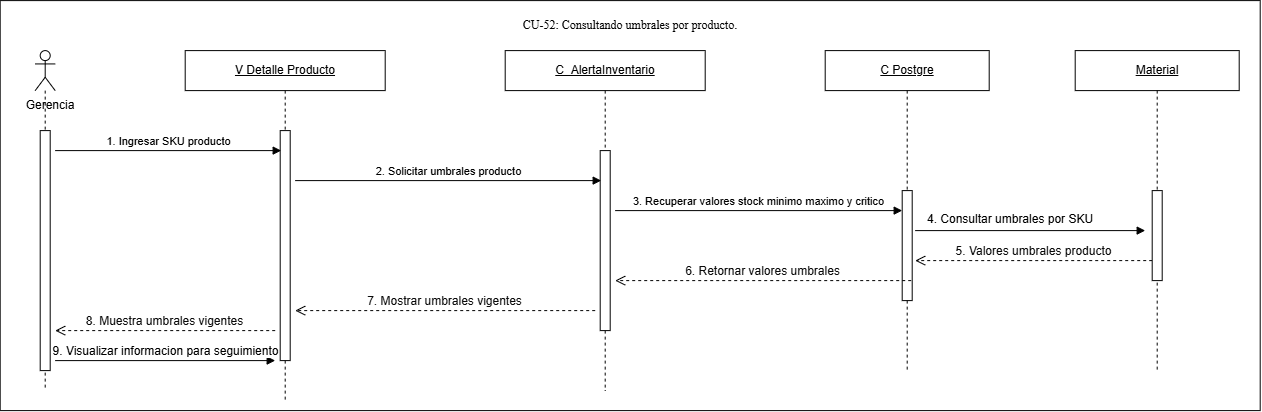

The diagram above was exported from draw.io. Its source (the exported page's mxGraphModel, read from the mxfile embedded in the PNG):
<mxGraphModel dx="798" dy="698" grid="1" gridSize="10" guides="1" tooltips="1" connect="1" arrows="1" fold="1" page="1" pageScale="1" pageWidth="827" pageHeight="1169" math="0" shadow="0">
  <root>
    <mxCell id="0" />
    <mxCell id="1" parent="0" />
    <mxCell id="zplgT5dcxLb2OOhp_fiD-1" parent="1" style="rounded=0;whiteSpace=wrap;html=1;" value="" vertex="1">
      <mxGeometry height="410" width="1260" x="50" y="130" as="geometry" />
    </mxCell>
    <mxCell id="BmHoIy1KigpWF3EpVzhT-1" parent="1" style="shape=umlLifeline;perimeter=lifelinePerimeter;whiteSpace=wrap;html=1;container=1;dropTarget=0;collapsible=0;recursiveResize=0;outlineConnect=0;portConstraint=eastwest;participant=umlActor;newEdgeStyle={&quot;curved&quot;:0,&quot;rounded&quot;:0};" value="" vertex="1">
      <mxGeometry height="340" width="20" x="85" y="180" as="geometry" />
    </mxCell>
    <mxCell id="BmHoIy1KigpWF3EpVzhT-2" parent="BmHoIy1KigpWF3EpVzhT-1" style="html=1;points=[[0,0,0,0,5],[0,1,0,0,-5],[1,0,0,0,5],[1,1,0,0,-5]];perimeter=orthogonalPerimeter;outlineConnect=0;targetShapes=umlLifeline;portConstraint=eastwest;newEdgeStyle={&quot;curved&quot;:0,&quot;rounded&quot;:0};" value="" vertex="1">
      <mxGeometry height="240" width="10" x="5" y="80" as="geometry" />
    </mxCell>
    <mxCell id="BmHoIy1KigpWF3EpVzhT-3" parent="1" style="text;html=1;whiteSpace=wrap;strokeColor=none;fillColor=none;align=center;verticalAlign=middle;rounded=0;" value="Gerencia" vertex="1">
      <mxGeometry height="30" width="80" x="60" y="220" as="geometry" />
    </mxCell>
    <mxCell id="BmHoIy1KigpWF3EpVzhT-4" parent="1" style="shape=umlLifeline;perimeter=lifelinePerimeter;whiteSpace=wrap;html=1;container=1;dropTarget=0;collapsible=0;recursiveResize=0;outlineConnect=0;portConstraint=eastwest;newEdgeStyle={&quot;curved&quot;:0,&quot;rounded&quot;:0};" value="&lt;u&gt;V Detalle Producto&lt;/u&gt;" vertex="1">
      <mxGeometry height="350" width="200" x="235" y="180" as="geometry" />
    </mxCell>
    <mxCell id="BmHoIy1KigpWF3EpVzhT-5" parent="BmHoIy1KigpWF3EpVzhT-4" style="html=1;points=[[0,0,0,0,5],[0,1,0,0,-5],[1,0,0,0,5],[1,1,0,0,-5]];perimeter=orthogonalPerimeter;outlineConnect=0;targetShapes=umlLifeline;portConstraint=eastwest;newEdgeStyle={&quot;curved&quot;:0,&quot;rounded&quot;:0};" value="" vertex="1">
      <mxGeometry height="230" width="10" x="95" y="80" as="geometry" />
    </mxCell>
    <mxCell id="BmHoIy1KigpWF3EpVzhT-6" parent="1" style="shape=umlLifeline;perimeter=lifelinePerimeter;whiteSpace=wrap;html=1;container=1;dropTarget=0;collapsible=0;recursiveResize=0;outlineConnect=0;portConstraint=eastwest;newEdgeStyle={&quot;curved&quot;:0,&quot;rounded&quot;:0};" value="&lt;u&gt;C_AlertaInventario&lt;/u&gt;" vertex="1">
      <mxGeometry height="340" width="200" x="555" y="180" as="geometry" />
    </mxCell>
    <mxCell id="BmHoIy1KigpWF3EpVzhT-7" parent="BmHoIy1KigpWF3EpVzhT-6" style="html=1;points=[[0,0,0,0,5],[0,1,0,0,-5],[1,0,0,0,5],[1,1,0,0,-5]];perimeter=orthogonalPerimeter;outlineConnect=0;targetShapes=umlLifeline;portConstraint=eastwest;newEdgeStyle={&quot;curved&quot;:0,&quot;rounded&quot;:0};" value="" vertex="1">
      <mxGeometry height="180" width="10" x="95" y="100" as="geometry" />
    </mxCell>
    <mxCell id="BmHoIy1KigpWF3EpVzhT-8" parent="1" style="shape=umlLifeline;perimeter=lifelinePerimeter;whiteSpace=wrap;html=1;container=1;dropTarget=0;collapsible=0;recursiveResize=0;outlineConnect=0;portConstraint=eastwest;newEdgeStyle={&quot;curved&quot;:0,&quot;rounded&quot;:0};" value="&lt;u&gt;C Postgre&lt;/u&gt;" vertex="1">
      <mxGeometry height="320" width="164" x="875" y="180" as="geometry" />
    </mxCell>
    <mxCell id="BmHoIy1KigpWF3EpVzhT-9" parent="BmHoIy1KigpWF3EpVzhT-8" style="html=1;points=[[0,0,0,0,5],[0,1,0,0,-5],[1,0,0,0,5],[1,1,0,0,-5]];perimeter=orthogonalPerimeter;outlineConnect=0;targetShapes=umlLifeline;portConstraint=eastwest;newEdgeStyle={&quot;curved&quot;:0,&quot;rounded&quot;:0};" value="" vertex="1">
      <mxGeometry height="110" width="10" x="77" y="140" as="geometry" />
    </mxCell>
    <mxCell id="BmHoIy1KigpWF3EpVzhT-10" edge="1" parent="1" style="html=1;verticalAlign=bottom;endArrow=block;curved=0;rounded=0;" value="1. Ingresar SKU producto">
      <mxGeometry relative="1" width="80" as="geometry">
        <mxPoint x="105" y="280" as="sourcePoint" />
        <mxPoint x="331" y="280" as="targetPoint" />
      </mxGeometry>
    </mxCell>
    <mxCell id="BmHoIy1KigpWF3EpVzhT-11" edge="1" parent="1" style="html=1;verticalAlign=bottom;endArrow=block;curved=0;rounded=0;" value="2. Solicitar umbrales producto">
      <mxGeometry relative="1" width="80" as="geometry">
        <mxPoint x="345" y="310" as="sourcePoint" />
        <mxPoint x="651" y="310" as="targetPoint" />
      </mxGeometry>
    </mxCell>
    <mxCell id="BmHoIy1KigpWF3EpVzhT-12" edge="1" parent="1" style="html=1;verticalAlign=bottom;endArrow=block;curved=0;rounded=0;" value="3. Recuperar valores stock minimo maximo y critico">
      <mxGeometry relative="1" width="80" as="geometry">
        <mxPoint x="665" y="340" as="sourcePoint" />
        <mxPoint x="952" y="340" as="targetPoint" />
      </mxGeometry>
    </mxCell>
    <mxCell id="BmHoIy1KigpWF3EpVzhT-13" edge="1" parent="1" style="html=1;verticalAlign=bottom;endArrow=open;dashed=1;endSize=8;curved=0;rounded=0;" value="&lt;span style=&quot;color: rgb(11, 11, 11); font-family: &amp;quot;Anthropic Sans&amp;quot;, sans-serif; text-align: start;&quot;&gt;&lt;font style=&quot;font-size: 12px;&quot;&gt;5. Valores umbrales producto&lt;/font&gt;&lt;/span&gt;">
      <mxGeometry relative="1" x="-0.002" as="geometry">
        <mxPoint as="offset" />
        <mxPoint x="1202" y="390" as="sourcePoint" />
        <mxPoint x="965" y="390" as="targetPoint" />
      </mxGeometry>
    </mxCell>
    <mxCell id="BmHoIy1KigpWF3EpVzhT-14" edge="1" parent="1" style="html=1;verticalAlign=bottom;endArrow=open;dashed=1;endSize=8;curved=0;rounded=0;" value="&lt;span style=&quot;color: rgb(11, 11, 11); font-family: &amp;quot;Anthropic Sans&amp;quot;, sans-serif; text-align: start;&quot;&gt;&lt;font style=&quot;font-size: 12px;&quot;&gt;6. Retornar valores umbrales&lt;/font&gt;&lt;/span&gt;">
      <mxGeometry relative="1" as="geometry">
        <mxPoint x="961" y="410" as="sourcePoint" />
        <mxPoint x="665" y="410" as="targetPoint" />
      </mxGeometry>
    </mxCell>
    <mxCell id="BmHoIy1KigpWF3EpVzhT-15" edge="1" parent="1" style="html=1;verticalAlign=bottom;endArrow=open;dashed=1;endSize=8;curved=0;rounded=0;" value="&lt;span style=&quot;color: rgb(11, 11, 11); font-family: &amp;quot;Anthropic Sans&amp;quot;, sans-serif; text-align: start;&quot;&gt;&lt;font style=&quot;font-size: 12px;&quot;&gt;7. Mostrar umbrales vigentes&lt;/font&gt;&lt;/span&gt;">
      <mxGeometry relative="1" x="0.0029" as="geometry">
        <mxPoint as="offset" />
        <mxPoint x="645" y="440" as="sourcePoint" />
        <mxPoint x="345" y="440" as="targetPoint" />
      </mxGeometry>
    </mxCell>
    <mxCell id="BmHoIy1KigpWF3EpVzhT-16" edge="1" parent="1" style="html=1;verticalAlign=bottom;endArrow=block;curved=0;rounded=0;" value="&lt;font style=&quot;font-size: 12px;&quot;&gt;9. Visualizar informacion para seguimiento&lt;/font&gt;">
      <mxGeometry relative="1" width="80" as="geometry">
        <mxPoint x="105" y="490" as="sourcePoint" />
        <mxPoint x="325" y="490" as="targetPoint" />
      </mxGeometry>
    </mxCell>
    <mxCell id="BmHoIy1KigpWF3EpVzhT-17" parent="1" style="text;html=1;whiteSpace=wrap;strokeColor=none;fillColor=none;align=center;verticalAlign=middle;rounded=0;" value="&lt;span style=&quot;font-family: &amp;quot;Times New Roman&amp;quot;, serif; white-space: pre-wrap;&quot;&gt;CU-52: Consultando umbrales por producto.&lt;/span&gt;" vertex="1">
      <mxGeometry height="30" width="320" x="520" y="140" as="geometry" />
    </mxCell>
    <mxCell id="BmHoIy1KigpWF3EpVzhT-18" parent="1" style="shape=umlLifeline;perimeter=lifelinePerimeter;whiteSpace=wrap;html=1;container=1;dropTarget=0;collapsible=0;recursiveResize=0;outlineConnect=0;portConstraint=eastwest;newEdgeStyle={&quot;curved&quot;:0,&quot;rounded&quot;:0};" value="&lt;u&gt;Material&lt;/u&gt;" vertex="1">
      <mxGeometry height="320" width="164" x="1125" y="180" as="geometry" />
    </mxCell>
    <mxCell id="BmHoIy1KigpWF3EpVzhT-19" parent="BmHoIy1KigpWF3EpVzhT-18" style="html=1;points=[[0,0,0,0,5],[0,1,0,0,-5],[1,0,0,0,5],[1,1,0,0,-5]];perimeter=orthogonalPerimeter;outlineConnect=0;targetShapes=umlLifeline;portConstraint=eastwest;newEdgeStyle={&quot;curved&quot;:0,&quot;rounded&quot;:0};" value="" vertex="1">
      <mxGeometry height="90" width="10" x="77" y="140" as="geometry" />
    </mxCell>
    <mxCell id="BmHoIy1KigpWF3EpVzhT-20" edge="1" parent="1" style="html=1;verticalAlign=bottom;endArrow=block;curved=0;rounded=0;" value="">
      <mxGeometry relative="1" width="80" as="geometry">
        <mxPoint x="965" y="360" as="sourcePoint" />
        <mxPoint x="1195" y="360" as="targetPoint" />
      </mxGeometry>
    </mxCell>
    <mxCell id="BmHoIy1KigpWF3EpVzhT-21" parent="1" style="text;whiteSpace=wrap;html=1;" value="4. Consultar umbrales por SKU" vertex="1">
      <mxGeometry height="40" width="200" x="975" y="335" as="geometry" />
    </mxCell>
    <mxCell id="BmHoIy1KigpWF3EpVzhT-22" edge="1" parent="1" style="html=1;verticalAlign=bottom;endArrow=open;dashed=1;endSize=8;curved=0;rounded=0;" value="&lt;span style=&quot;color: rgb(11, 11, 11); font-family: &amp;quot;Anthropic Sans&amp;quot;, sans-serif; text-align: start;&quot;&gt;&lt;font style=&quot;font-size: 12px;&quot;&gt;8. Muestra umbrales vigentes&lt;/font&gt;&lt;/span&gt;">
      <mxGeometry relative="1" x="0.004" as="geometry">
        <mxPoint as="offset" />
        <mxPoint x="325" y="460" as="sourcePoint" />
        <mxPoint x="105" y="460" as="targetPoint" />
      </mxGeometry>
    </mxCell>
  </root>
</mxGraphModel>